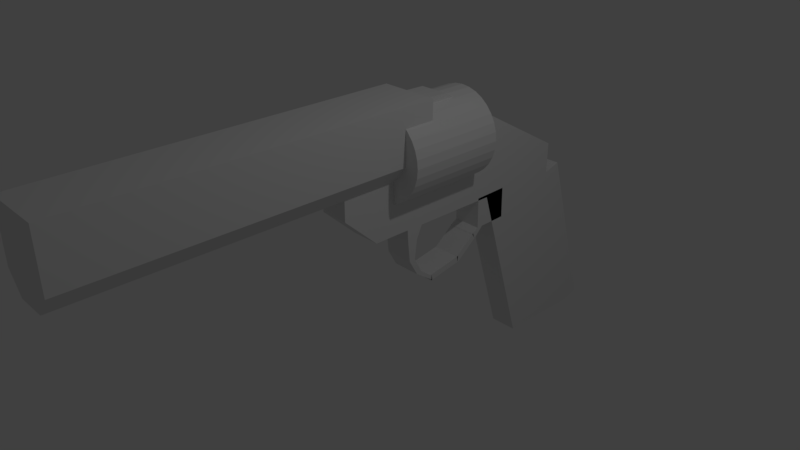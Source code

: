 # Source: revolver.blend  (saved by Blender 2.79.0; exported with 4.5.12 LTS)
import bpy
from mathutils import Matrix  # noqa: F401  (used for matrix-valued properties, if any)

bpy.ops.wm.read_factory_settings(use_empty=True)
scene = bpy.context.scene
scene.name = 'Scene'

# ---- collections
col_collection_1 = bpy.data.collections.new('Collection 1'); scene.collection.children.link(col_collection_1)

# ---- world
world_world = bpy.data.worlds.new('World'); scene.world = world_world
world_world.color = (0.05088, 0.05088, 0.05088)
world_world.use_sun_shadow = False
world_world.sun_shadow_jitter_overblur = 0.0
world_world.cycles.sampling_method = 'MANUAL'

# ---- cameras
cam_camera = bpy.data.cameras.new('Camera')
cam_camera.clip_end = 100.0
cam_camera.lens = 35.0
cam_camera.sensor_width = 32.0
cam_camera.sensor_height = 18.0
cam_camera.ortho_scale = 7.314
cam_camera.dof.focus_distance = 0.0
cam_camera.dof.aperture_fstop = 128.0

# ---- lights
light_lamp = bpy.data.lights.new('Lamp', 'POINT')
light_lamp.transmission_factor = 0.0
light_lamp.cutoff_distance = 30.0
light_lamp.energy = 100.0
light_lamp.shadow_buffer_clip_start = 1.001
light_lamp.shadow_soft_size = 0.1
light_lamp.shadow_maximum_resolution = 0.006
light_lamp.use_absolute_resolution = True

# ---- meshes
me_cylinder = bpy.data.meshes.new('Cylinder')
me_cylinder.from_pydata([(0.0, 1.0, -1.0), (0.0, 1.0, 1.0), (0.1951, 0.9808, -1.0), (0.1951, 0.9808, 1.0), (0.3827, 0.9239, -1.0), (0.3827, 0.9239, 1.0), (0.5556, 0.8315, -1.0), (0.5556, 0.8315, 1.0), (0.7071, 0.7071, -1.0), (0.7071, 0.7071, 1.0), (0.8315, 0.5556, -1.0), (0.8315, 0.5556, 1.0), (0.9239, 0.3827, -1.0), (0.9239, 0.3827, 1.0), (0.9808, 0.1951, -1.0), (0.9808, 0.1951, 1.0), (1.0, 7.55e-08, -1.0), (1.0, 7.55e-08, 1.0), (0.9808, -0.1951, -1.0), (0.9808, -0.1951, 1.0), (0.9239, -0.3827, -1.0), (0.9239, -0.3827, 1.0), (0.8315, -0.5556, -1.0), (0.8315, -0.5556, 1.0), (0.7071, -0.7071, -1.0), (0.7071, -0.7071, 1.0), (0.5556, -0.8315, -1.0), (0.5556, -0.8315, 1.0), (0.3827, -0.9239, -1.0), (0.3827, -0.9239, 1.0), (0.1951, -0.9808, -1.0), (0.1951, -0.9808, 1.0), (-3.258e-07, -1.0, -1.0), (-3.258e-07, -1.0, 1.0), (-0.1951, -0.9808, -1.0), (-0.1951, -0.9808, 1.0), (-0.3827, -0.9239, -1.0), (-0.3827, -0.9239, 1.0), (-0.5556, -0.8315, -1.0), (-0.5556, -0.8315, 1.0), (-0.7071, -0.7071, -1.0), (-0.7071, -0.7071, 1.0), (-0.8315, -0.5556, -1.0), (-0.8315, -0.5556, 1.0), (-0.9239, -0.3827, -1.0), (-0.9239, -0.3827, 1.0), (-0.9808, -0.1951, -1.0), (-0.9808, -0.1951, 1.0), (-1.0, 9.656e-07, -1.0), (-1.0, 9.656e-07, 1.0), (-0.9808, 0.1951, -1.0), (-0.9808, 0.1951, 1.0), (-0.9239, 0.3827, -1.0), (-0.9239, 0.3827, 1.0), (-0.8315, 0.5556, -1.0), (-0.8315, 0.5556, 1.0), (-0.7071, 0.7071, -1.0), (-0.7071, 0.7071, 1.0), (-0.5556, 0.8315, -1.0), (-0.5556, 0.8315, 1.0), (-0.3827, 0.9239, -1.0), (-0.3827, 0.9239, 1.0), (-0.1951, 0.9808, -1.0), (-0.1951, 0.9808, 1.0)], [], [(0, 1, 3, 2), (2, 3, 5, 4), (4, 5, 7, 6), (6, 7, 9, 8), (8, 9, 11, 10), (10, 11, 13, 12), (12, 13, 15, 14), (14, 15, 17, 16), (16, 17, 19, 18), (18, 19, 21, 20), (20, 21, 23, 22), (22, 23, 25, 24), (24, 25, 27, 26), (26, 27, 29, 28), (28, 29, 31, 30), (30, 31, 33, 32), (32, 33, 35, 34), (34, 35, 37, 36), (36, 37, 39, 38), (38, 39, 41, 40), (40, 41, 43, 42), (42, 43, 45, 44), (44, 45, 47, 46), (46, 47, 49, 48), (48, 49, 51, 50), (50, 51, 53, 52), (52, 53, 55, 54), (54, 55, 57, 56), (56, 57, 59, 58), (58, 59, 61, 60), (3, 1, 63, 61, 59, 57, 55, 53, 51, 49, 47, 45, 43, 41, 39, 37, 35, 33, 31, 29, 27, 25, 23, 21, 19, 17, 15, 13, 11, 9, 7, 5), (60, 61, 63, 62), (62, 63, 1, 0), (0, 2, 4, 6, 8, 10, 12, 14, 16, 18, 20, 22, 24, 26, 28, 30, 32, 34, 36, 38, 40, 42, 44, 46, 48, 50, 52, 54, 56, 58, 60, 62)])
me_cylinder.use_remesh_preserve_volume = False
me_cylinder.use_remesh_preserve_attributes = False
me_cylinder.use_mirror_vertex_groups = False
me_cylinder.update()
me_cube_001 = bpy.data.meshes.new('Cube.001')
me_cube_001.from_pydata([(-1.0, -1.0, -1.0), (-1.0, -1.0, 1.0), (-1.0, 1.0, -1.0), (-1.0, 1.0, 1.0), (1.0, -1.0, -1.0), (1.0, -1.0, 1.0), (1.0, 1.0, -1.0), (1.0, 1.0, 1.0), (-0.4958, 1.0, -2.18), (-0.4958, -1.0, -2.18), (0.4958, 1.0, -2.18), (0.4958, -1.0, -2.18), (-1.0, 0.6356, -1.0), (-1.0, 0.6356, 1.0), (1.0, 0.6356, -1.0), (1.0, 0.6356, 1.0), (-0.4958, 0.6356, -2.18), (0.4958, 0.6356, -2.18), (0.4958, 1.0, -3.473), (-0.4958, 1.0, -3.473), (0.4958, 0.6356, -3.473), (-0.4958, 0.6356, -3.473), (0.4958, 0.9987, -5.565), (-0.4958, 0.9987, -5.565), (0.4958, 0.8587, -5.565), (-0.4958, 0.8587, -5.565), (0.4958, 2.377, -3.56), (-0.4958, 2.377, -3.56), (0.4958, 2.376, -5.652), (-0.4958, 2.376, -5.652), (0.4958, 0.977, 2.215), (-0.4958, 0.977, 2.215), (0.4958, 1.388, 2.128), (-0.4958, 1.388, 2.128), (-0.4958, 1.783, -5.616), (0.4958, 1.783, -5.616), (0.4958, 1.784, -3.524), (-0.4958, 1.784, -3.524), (0.4958, 1.219, 2.164), (-0.4958, 1.219, 2.164), (0.4958, 2.729, -17.14), (-0.4958, 2.729, -17.14), (-0.4958, 2.136, -17.11), (0.4958, 2.136, -17.11), (0.4958, 1.213, -5.579), (0.4958, 1.215, -3.487), (-0.4958, 1.215, -3.487), (0.4958, 1.043, 2.201), (-0.4958, 1.043, 2.201), (-0.4958, 1.213, -5.579), (-0.4958, 1.639, -5.607), (0.4958, 1.639, -5.607), (0.4958, 1.64, -3.515), (-0.4958, 1.64, -3.515), (0.4958, 1.174, 2.173), (-0.4958, 1.174, 2.173), (1.0, 0.6356, 2.479), (1.0, -1.0, 2.479), (-1.0, -1.0, 2.479), (-1.0, 0.6356, 2.479), (-1.0, 1.194, 1.0), (1.0, 1.194, 1.0), (-1.0, 1.194, 2.479), (1.0, 1.194, 2.479), (0.4958, 2.494, -5.276), (-0.4958, 2.494, -5.276), (0.4958, 2.848, -16.77), (-0.4958, 2.848, -16.77), (0.4958, 1.099, -5.571), (0.4958, 1.1, -3.479), (-0.4958, 1.1, -3.479), (0.4958, 1.008, 2.209), (-0.4958, 1.008, 2.209), (-0.4958, 1.099, -5.571), (-0.4958, 1.104, -6.419), (-0.4958, 1.175, -6.426), (0.4958, 1.175, -6.426), (0.4958, 1.104, -6.419), (-0.4958, 1.117, -7.723), (-0.4958, 1.159, -7.73), (0.4958, 1.159, -7.73), (0.4958, 1.117, -7.723), (-0.4958, 1.178, -8.816), (-0.4958, 1.219, -8.824), (0.4958, 1.219, -8.824), (0.4958, 1.178, -8.816), (-0.4958, 1.309, -9.739), (-0.4958, 1.294, -9.351), (0.4958, 1.294, -9.351), (0.4958, 1.309, -9.739), (-0.4958, 1.301, -9.755), (-0.4958, 1.303, -9.336), (0.4958, 1.303, -9.336), (0.4958, 1.301, -9.755), (-0.4958, 1.533, -9.329), (-0.4958, 1.535, -8.91), (0.4958, 1.535, -8.91), (0.4958, 1.533, -9.329), (-0.4958, 1.542, -9.314), (-0.4958, 1.526, -8.925), (0.4958, 1.526, -8.925), (0.4958, 1.542, -9.314), (-0.4958, 1.683, -8.169), (-0.4958, 1.668, -7.78), (0.4958, 1.668, -7.78), (0.4958, 1.683, -8.169), (-0.4958, 1.689, -8.136), (-0.4958, 1.662, -7.813), (0.4958, 1.662, -7.813), (0.4958, 1.689, -8.136), (-0.4958, 1.75, -7.517), (-0.4958, 1.709, -7.525), (0.4958, 1.709, -7.525), (0.4958, 1.75, -7.517), (-0.4958, 1.746, -5.452), (-0.4958, 1.705, -5.461), (0.4958, 1.705, -5.461), (0.4958, 1.746, -5.452), (-0.4958, 1.935, -7.478), (0.4958, 1.935, -7.478), (-0.4958, 1.931, -5.414), (0.4958, 1.931, -5.414)], [], [(12, 13, 3, 2), (2, 3, 7, 6), (14, 15, 5, 4), (4, 5, 1, 0), (14, 4, 11, 17), (1, 5, 57, 58), (16, 17, 11, 9), (4, 0, 9, 11), (2, 6, 10, 8), (12, 2, 8, 16), (0, 12, 16, 9), (17, 16, 21, 20), (7, 3, 13, 15), (6, 14, 17, 10), (6, 7, 15, 14), (0, 1, 13, 12), (18, 20, 24, 22), (10, 17, 20, 18), (8, 10, 18, 19), (16, 8, 19, 21), (23, 22, 24, 25), (21, 19, 23, 25), (35, 34, 42, 43), (20, 21, 25, 24), (27, 26, 28, 29), (36, 35, 28, 26), (70, 19, 31, 72), (34, 37, 27, 29), (39, 38, 32, 33), (19, 18, 30, 31), (36, 26, 32, 38), (26, 27, 33, 32), (52, 36, 38, 54), (55, 54, 38, 39), (50, 53, 37, 34), (27, 37, 39, 33), (52, 51, 35, 36), (51, 50, 34, 35), (43, 42, 41, 40), (29, 28, 64, 65), (28, 35, 43, 40), (34, 29, 41, 42), (44, 68, 77, 76), (69, 68, 44, 45), (73, 70, 46, 49), (72, 71, 47, 48), (69, 45, 47, 71), (53, 46, 48, 55), (37, 53, 55, 39), (44, 49, 50, 51), (45, 44, 51, 52), (49, 46, 53, 50), (48, 47, 54, 55), (45, 52, 54, 47), (56, 59, 58, 57), (13, 1, 58, 59), (5, 15, 56, 57), (56, 15, 61, 63), (61, 60, 62, 63), (59, 56, 63, 62), (15, 13, 60, 61), (13, 59, 62, 60), (65, 64, 66, 67), (28, 40, 66, 64), (40, 41, 67, 66), (41, 29, 65, 67), (18, 69, 71, 30), (31, 30, 71, 72), (23, 19, 70, 73), (18, 22, 68, 69), (22, 23, 73, 68), (46, 70, 72, 48), (76, 77, 81, 80), (73, 49, 75, 74), (68, 73, 74, 77), (49, 44, 76, 75), (80, 81, 85, 84), (74, 75, 79, 78), (77, 74, 78, 81), (75, 76, 80, 79), (85, 82, 86, 89), (78, 79, 83, 82), (81, 78, 82, 85), (79, 80, 84, 83), (88, 89, 93, 92), (83, 84, 88, 87), (84, 85, 89, 88), (82, 83, 87, 86), (90, 91, 95, 94), (86, 87, 91, 90), (89, 86, 90, 93), (87, 88, 92, 91), (97, 94, 98, 101), (93, 90, 94, 97), (91, 92, 96, 95), (92, 93, 97, 96), (100, 101, 105, 104), (95, 96, 100, 99), (96, 97, 101, 100), (94, 95, 99, 98), (105, 102, 106, 109), (98, 99, 103, 102), (101, 98, 102, 105), (99, 100, 104, 103), (107, 108, 112, 111), (103, 104, 108, 107), (104, 105, 109, 108), (102, 103, 107, 106), (112, 113, 117, 116), (108, 109, 113, 112), (106, 107, 111, 110), (109, 106, 110, 113), (117, 114, 115, 116), (110, 111, 115, 114), (110, 114, 120, 118), (111, 112, 116, 115), (119, 118, 120, 121), (114, 117, 121, 120), (113, 110, 118, 119), (117, 113, 119, 121)])
me_cube_001.use_remesh_preserve_volume = False
me_cube_001.use_remesh_preserve_attributes = False
me_cube_001.use_mirror_vertex_groups = False
me_cube_001.update()

# ---- objects
ob_cylinder = bpy.data.objects.new('Cylinder', me_cylinder)
ob_cube = bpy.data.objects.new('Cube', me_cube_001)
ob_lamp = bpy.data.objects.new('Lamp', light_lamp)
ob_camera = bpy.data.objects.new('Camera', cam_camera)

# ---- transforms, parenting, visibility, modifiers, constraints
ob_cylinder.location = (0.0, 0.953, 1.281)
ob_cylinder.rotation_euler = (-1.571, -2.22e-16, 2.22e-16)
ob_cylinder.scale = (0.6247, 0.6247, 0.7075)
ob_cylinder.lineart.crease_threshold = 0.0
ob_cube.location = (0.0, -1.976, 1.473)
ob_cube.scale = (0.4154, 2.241, 0.2209)
ob_cube.lineart.crease_threshold = 0.0
ob_lamp.location = (4.076, 1.005, 5.904)
ob_lamp.rotation_euler = (0.6503, 0.05522, 1.866)
ob_lamp.lock_rotations_4d = False
ob_lamp.empty_display_type = 'ARROWS'
ob_lamp.color = (0.0, 0.0, 0.0, 0.0)
ob_lamp.lineart.crease_threshold = 0.0
ob_camera.location = (7.481, -6.508, 5.344)
ob_camera.rotation_euler = (1.109, 0.0, 0.8149)
ob_camera.lock_rotations_4d = False
ob_camera.empty_display_type = 'ARROWS'
ob_camera.color = (0.0, 0.0, 0.0, 0.0)
ob_camera.display_type = 'WIRE'
ob_camera.lineart.crease_threshold = 0.0

# ---- collection membership
col_collection_1.objects.link(ob_cylinder)
col_collection_1.objects.link(ob_cube)
col_collection_1.objects.link(ob_lamp)
col_collection_1.objects.link(ob_camera)

# ---- scene / render settings (as saved in the file)
scene.camera = ob_camera
scene.frame_start = 1; scene.frame_end = 250; scene.frame_set(1)
scene.render.engine = 'BLENDER_EEVEE_NEXT'
scene.render.resolution_percentage = 50
scene.render.dither_intensity = 0.0
scene.cycles.use_denoising = False
scene.cycles.samples = 128
scene.cycles.sampling_pattern = 'TABULATED_SOBOL'
scene.cycles.use_adaptive_sampling = False
scene.cycles.use_light_tree = False
scene.cycles.blur_glossy = 0.0
scene.cycles.sample_clamp_indirect = 0.0
scene.view_settings.view_transform = 'Standard'
bpy.context.view_layer.update()

